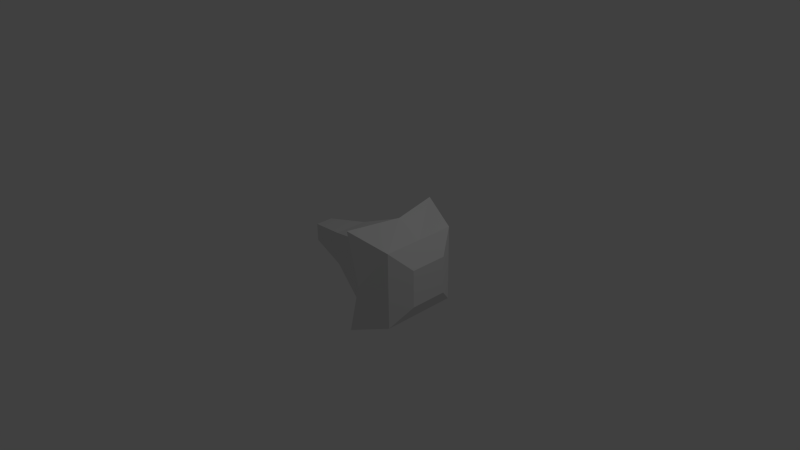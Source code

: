 # Source: fireball.blend  (saved by Blender 2.67.0; exported with 4.5.12 LTS)
import bpy
from mathutils import Matrix  # noqa: F401  (used for matrix-valued properties, if any)

bpy.ops.wm.read_factory_settings(use_empty=True)
scene = bpy.context.scene
scene.name = 'Scene'

# ---- collections
col_collection_1 = bpy.data.collections.new('Collection 1'); scene.collection.children.link(col_collection_1)

# ---- world
world_world = bpy.data.worlds.new('World'); scene.world = world_world
world_world.color = (0.05088, 0.05088, 0.05088)
world_world.use_sun_shadow = False
world_world.sun_shadow_jitter_overblur = 0.0
world_world.cycles.sampling_method = 'MANUAL'
world_world.cycles.sample_map_resolution = 256

# ---- cameras
cam_camera = bpy.data.cameras.new('Camera')
cam_camera.clip_end = 100.0
cam_camera.lens = 35.0
cam_camera.sensor_width = 32.0
cam_camera.sensor_height = 18.0
cam_camera.ortho_scale = 7.314
cam_camera.dof.focus_distance = 0.0
cam_camera.dof.aperture_fstop = 128.0

# ---- lights
light_lamp = bpy.data.lights.new('Lamp', 'POINT')
light_lamp.transmission_factor = 0.0
light_lamp.cutoff_distance = 30.0
light_lamp.energy = 100.0
light_lamp.shadow_buffer_clip_start = 1.001
light_lamp.shadow_soft_size = 0.1
light_lamp.shadow_maximum_resolution = 0.006
light_lamp.use_absolute_resolution = True
light_lamp.cycles.use_multiple_importance_sampling = False

# ---- meshes
me_cube_001 = bpy.data.meshes.new('Cube.001')
me_cube_001.from_pydata([(-1.0, -0.2421, -0.2421), (-1.0, 0.2421, -0.2421), (1.0, 0.5061, -0.5061), (1.0, -0.5061, -0.5061), (-1.0, -0.2421, 0.2421), (-1.0, 0.2421, 0.2421), (1.0, 0.5061, 0.5061), (1.0, -0.5061, 0.5061), (0.323, 1.382, 1.382), (0.323, 1.382, -1.382), (0.323, -1.382, 1.382), (0.323, -1.382, -1.382), (-1.0, -0.2421, 0.0), (-1.0, 0.0, -0.2421), (-1.0, 0.2421, 0.0), (-1.0, 0.0, 0.2421), (0.4941, 0.0, 1.382), (0.4941, 0.0, -1.382), (0.4941, -1.382, 0.0), (0.4941, 1.382, 0.0), (0.8372, -1.027, -1.027), (0.2435, -0.9166, 0.9166), (1.0, 0.0, -0.5061), (1.0, -0.5061, 0.0), (0.8372, -1.027, 1.724e-09), (0.2435, 0.9166, 0.0), (0.2435, 0.0, 0.9166), (0.8372, 0.0, -1.027), (0.2435, -0.9166, 0.0), (1.0, 0.0, 0.0), (0.8372, 1.027, 1.724e-09), (-1.0, 0.0, 0.0), (0.8372, 0.0, 1.027), (0.2435, 0.0, -0.9166), (0.2435, -0.9166, -0.9166), (0.8372, -1.027, 1.027), (0.8372, 1.027, -1.027), (0.2435, 0.9166, 0.9166), (1.0, 0.0, 0.5061), (0.2435, 0.9166, -0.9166), (1.0, 0.5061, 0.0), (0.8372, 1.027, 1.027), (0.4579, 0.0, -1.155), (0.4579, 1.155, 0.0), (0.4579, 0.0, 1.155), (0.4579, -1.155, 0.0), (0.4579, 1.155, -1.155), (0.4579, 1.155, 1.155), (0.4579, -1.155, -1.155), (0.4579, -1.155, 1.155), (-0.1482, 0.6516, -0.6516), (-0.1482, -0.6516, 0.6516), (-0.1482, 0.6516, 0.6516), (-0.1482, -0.6516, -0.6516), (-0.1482, -0.6516, 0.0), (-0.1482, 0.0, 0.6516), (-0.1482, 0.6516, 0.0), (-0.1482, 0.0, -0.6516), (-0.4395, -0.4531, 0.0), (-0.4395, 0.0, -0.4531), (-0.4395, 0.4531, 0.0), (-0.4395, 0.0, 0.4531), (-0.4395, -0.4531, -0.4531), (-0.4395, 0.4531, 0.4531), (-0.4395, -0.4531, 0.4531), (-0.4395, 0.4531, -0.4531)], [], [(31, 14, 1, 13), (30, 40, 2, 36), (29, 23, 3, 22), (58, 12, 0, 62), (27, 36, 2, 22), (61, 63, 5, 15), (43, 19, 9, 46), (24, 18, 11, 20), (42, 46, 9, 17), (32, 41, 8, 16), (12, 31, 13, 0), (8, 41, 30, 19), (15, 5, 14, 31), (40, 29, 22, 2), (41, 6, 40, 30), (6, 38, 29, 40), (19, 30, 36, 9), (4, 15, 31, 12), (38, 7, 23, 29), (45, 28, 34, 48), (49, 21, 28, 45), (64, 4, 12, 58), (20, 27, 22, 3), (11, 17, 27, 20), (17, 9, 36, 27), (64, 61, 15, 4), (49, 44, 26, 21), (44, 47, 37, 26), (56, 25, 39, 50), (52, 37, 25, 56), (47, 8, 19, 43), (23, 24, 20, 3), (7, 35, 24, 23), (35, 10, 18, 24), (48, 42, 17, 11), (53, 57, 33, 34), (57, 50, 39, 33), (35, 32, 16, 10), (7, 38, 32, 35), (38, 6, 41, 32), (37, 47, 43, 25), (10, 16, 44, 49), (33, 39, 46, 42), (34, 33, 42, 48), (18, 45, 48, 11), (16, 8, 47, 44), (10, 49, 45, 18), (25, 43, 46, 39), (28, 54, 53, 34), (26, 37, 52, 55), (21, 51, 54, 28), (21, 26, 55, 51), (60, 56, 50, 65), (63, 52, 56, 60), (62, 59, 57, 53), (59, 65, 50, 57), (14, 60, 65, 1), (51, 64, 58, 54), (55, 52, 63, 61), (51, 55, 61, 64), (0, 13, 59, 62), (13, 1, 65, 59), (5, 63, 60, 14), (54, 58, 62, 53)])
me_cube_001.use_remesh_preserve_volume = False
me_cube_001.use_remesh_preserve_attributes = False
me_cube_001.use_mirror_vertex_groups = False
me_cube_001.update()

# ---- objects
ob_cube = bpy.data.objects.new('Cube', me_cube_001)
ob_lamp = bpy.data.objects.new('Lamp', light_lamp)
ob_camera = bpy.data.objects.new('Camera', cam_camera)

# ---- transforms, parenting, visibility, modifiers, constraints
ob_cube.location = (0.0, 0.0, 0.0)
ob_cube.scale = (1.0, 0.5, 0.5)
ob_cube.lineart.crease_threshold = 0.0
ob_lamp.location = (4.076, 1.005, 5.904)
ob_lamp.rotation_euler = (0.6503, 0.05522, 1.866)
ob_lamp.lock_rotations_4d = False
ob_lamp.empty_display_type = 'ARROWS'
ob_lamp.color = (0.0, 0.0, 0.0, 0.0)
ob_lamp.lineart.crease_threshold = 0.0
ob_camera.location = (7.481, -6.508, 5.344)
ob_camera.rotation_euler = (1.109, 0.01082, 0.8149)
ob_camera.lock_rotations_4d = False
ob_camera.empty_display_type = 'ARROWS'
ob_camera.color = (0.0, 0.0, 0.0, 0.0)
ob_camera.display_type = 'WIRE'
ob_camera.lineart.crease_threshold = 0.0

# ---- collection membership
col_collection_1.objects.link(ob_cube)
col_collection_1.objects.link(ob_lamp)
col_collection_1.objects.link(ob_camera)

# ---- scene / render settings (as saved in the file)
scene.camera = ob_camera
scene.frame_start = 1; scene.frame_end = 250; scene.frame_set(199)
scene.render.engine = 'BLENDER_EEVEE_NEXT'
scene.render.image_settings.color_mode = 'RGB'
scene.render.image_settings.compression = 90
scene.render.resolution_percentage = 50
scene.render.dither_intensity = 0.0
scene.cycles.use_denoising = False
scene.cycles.samples = 10
scene.cycles.sampling_pattern = 'TABULATED_SOBOL'
scene.cycles.light_sampling_threshold = 0.0
scene.cycles.use_adaptive_sampling = False
scene.cycles.use_light_tree = False
scene.cycles.blur_glossy = 0.0
scene.cycles.volume_bounces = 1
scene.cycles.pixel_filter_type = 'GAUSSIAN'
scene.cycles.sample_clamp_indirect = 0.0
scene.view_settings.view_transform = 'Standard'
bpy.context.view_layer.update()
